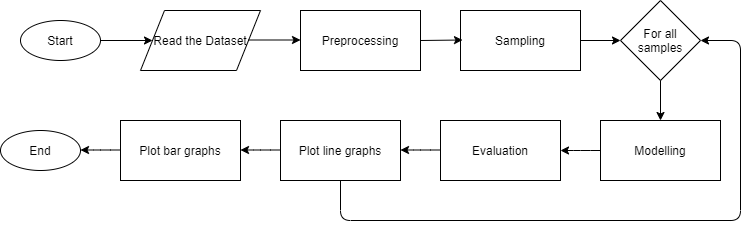

The diagram above was exported from draw.io. Its source (the exported page's mxGraphModel, read from the mxfile embedded in the PNG):
<mxGraphModel dx="1038" dy="499" grid="1" gridSize="10" guides="1" tooltips="1" connect="1" arrows="1" fold="1" page="1" pageScale="1" pageWidth="850" pageHeight="1100" math="0" shadow="0">
  <root>
    <mxCell id="0" />
    <mxCell id="1" parent="0" />
    <mxCell id="yTAIRKTPTiRcG-D9zRAs-1" value="Start" style="ellipse;whiteSpace=wrap;html=1;" vertex="1" parent="1">
      <mxGeometry x="40" y="40" width="80" height="40" as="geometry" />
    </mxCell>
    <mxCell id="yTAIRKTPTiRcG-D9zRAs-2" value="Read the Dataset" style="shape=parallelogram;perimeter=parallelogramPerimeter;whiteSpace=wrap;html=1;" vertex="1" parent="1">
      <mxGeometry x="160" y="30" width="120" height="60" as="geometry" />
    </mxCell>
    <mxCell id="yTAIRKTPTiRcG-D9zRAs-3" value="Preprocessing" style="rounded=0;whiteSpace=wrap;html=1;" vertex="1" parent="1">
      <mxGeometry x="320" y="30" width="120" height="60" as="geometry" />
    </mxCell>
    <mxCell id="yTAIRKTPTiRcG-D9zRAs-4" value="Sampling" style="rounded=0;whiteSpace=wrap;html=1;" vertex="1" parent="1">
      <mxGeometry x="480" y="30" width="120" height="60" as="geometry" />
    </mxCell>
    <mxCell id="yTAIRKTPTiRcG-D9zRAs-5" value="For all samples" style="rhombus;whiteSpace=wrap;html=1;" vertex="1" parent="1">
      <mxGeometry x="640" y="20" width="80" height="80" as="geometry" />
    </mxCell>
    <mxCell id="yTAIRKTPTiRcG-D9zRAs-6" value="Modelling" style="rounded=0;whiteSpace=wrap;html=1;" vertex="1" parent="1">
      <mxGeometry x="620" y="140" width="120" height="60" as="geometry" />
    </mxCell>
    <mxCell id="yTAIRKTPTiRcG-D9zRAs-7" value="Evaluation" style="rounded=0;whiteSpace=wrap;html=1;" vertex="1" parent="1">
      <mxGeometry x="460" y="140" width="120" height="60" as="geometry" />
    </mxCell>
    <mxCell id="yTAIRKTPTiRcG-D9zRAs-8" value="Plot line graphs" style="rounded=0;whiteSpace=wrap;html=1;" vertex="1" parent="1">
      <mxGeometry x="300" y="140" width="120" height="60" as="geometry" />
    </mxCell>
    <mxCell id="yTAIRKTPTiRcG-D9zRAs-9" value="Plot bar graphs" style="rounded=0;whiteSpace=wrap;html=1;" vertex="1" parent="1">
      <mxGeometry x="140" y="140" width="120" height="60" as="geometry" />
    </mxCell>
    <mxCell id="yTAIRKTPTiRcG-D9zRAs-10" value="End" style="ellipse;whiteSpace=wrap;html=1;" vertex="1" parent="1">
      <mxGeometry x="20" y="150" width="80" height="40" as="geometry" />
    </mxCell>
    <mxCell id="yTAIRKTPTiRcG-D9zRAs-11" value="" style="endArrow=classic;html=1;exitX=1;exitY=0.5;exitDx=0;exitDy=0;entryX=0;entryY=0.5;entryDx=0;entryDy=0;" edge="1" parent="1" source="yTAIRKTPTiRcG-D9zRAs-1" target="yTAIRKTPTiRcG-D9zRAs-2">
      <mxGeometry width="50" height="50" relative="1" as="geometry">
        <mxPoint x="400" y="180" as="sourcePoint" />
        <mxPoint x="450" y="130" as="targetPoint" />
      </mxGeometry>
    </mxCell>
    <mxCell id="yTAIRKTPTiRcG-D9zRAs-12" value="" style="endArrow=classic;html=1;exitX=1;exitY=0.5;exitDx=0;exitDy=0;entryX=0;entryY=0.5;entryDx=0;entryDy=0;" edge="1" parent="1" source="yTAIRKTPTiRcG-D9zRAs-4" target="yTAIRKTPTiRcG-D9zRAs-5">
      <mxGeometry width="50" height="50" relative="1" as="geometry">
        <mxPoint x="130" y="70" as="sourcePoint" />
        <mxPoint x="182" y="70" as="targetPoint" />
      </mxGeometry>
    </mxCell>
    <mxCell id="yTAIRKTPTiRcG-D9zRAs-13" value="" style="endArrow=classic;html=1;entryX=0;entryY=0.5;entryDx=0;entryDy=0;" edge="1" parent="1">
      <mxGeometry width="50" height="50" relative="1" as="geometry">
        <mxPoint x="440" y="60" as="sourcePoint" />
        <mxPoint x="482" y="59.5" as="targetPoint" />
      </mxGeometry>
    </mxCell>
    <mxCell id="yTAIRKTPTiRcG-D9zRAs-14" value="" style="endArrow=classic;html=1;exitX=1;exitY=0.5;exitDx=0;exitDy=0;entryX=0;entryY=0.5;entryDx=0;entryDy=0;" edge="1" parent="1">
      <mxGeometry width="50" height="50" relative="1" as="geometry">
        <mxPoint x="268" y="59.5" as="sourcePoint" />
        <mxPoint x="320" y="59.5" as="targetPoint" />
      </mxGeometry>
    </mxCell>
    <mxCell id="yTAIRKTPTiRcG-D9zRAs-15" value="" style="endArrow=classic;html=1;exitX=0.5;exitY=1;exitDx=0;exitDy=0;entryX=0.5;entryY=0;entryDx=0;entryDy=0;" edge="1" parent="1" source="yTAIRKTPTiRcG-D9zRAs-5" target="yTAIRKTPTiRcG-D9zRAs-6">
      <mxGeometry width="50" height="50" relative="1" as="geometry">
        <mxPoint x="400" y="180" as="sourcePoint" />
        <mxPoint x="450" y="130" as="targetPoint" />
      </mxGeometry>
    </mxCell>
    <mxCell id="yTAIRKTPTiRcG-D9zRAs-16" value="" style="endArrow=classic;html=1;exitX=0;exitY=0.5;exitDx=0;exitDy=0;entryX=1;entryY=0.5;entryDx=0;entryDy=0;" edge="1" parent="1" source="yTAIRKTPTiRcG-D9zRAs-6" target="yTAIRKTPTiRcG-D9zRAs-7">
      <mxGeometry width="50" height="50" relative="1" as="geometry">
        <mxPoint x="400" y="180" as="sourcePoint" />
        <mxPoint x="450" y="130" as="targetPoint" />
        <Array as="points">
          <mxPoint x="600" y="170" />
        </Array>
      </mxGeometry>
    </mxCell>
    <mxCell id="yTAIRKTPTiRcG-D9zRAs-18" value="" style="endArrow=classic;html=1;exitX=0;exitY=0.5;exitDx=0;exitDy=0;entryX=1;entryY=0.5;entryDx=0;entryDy=0;" edge="1" parent="1">
      <mxGeometry width="50" height="50" relative="1" as="geometry">
        <mxPoint x="140" y="169.5" as="sourcePoint" />
        <mxPoint x="100" y="169.5" as="targetPoint" />
        <Array as="points">
          <mxPoint x="120" y="169.5" />
        </Array>
      </mxGeometry>
    </mxCell>
    <mxCell id="yTAIRKTPTiRcG-D9zRAs-19" value="" style="endArrow=classic;html=1;exitX=0;exitY=0.5;exitDx=0;exitDy=0;entryX=1;entryY=0.5;entryDx=0;entryDy=0;" edge="1" parent="1">
      <mxGeometry width="50" height="50" relative="1" as="geometry">
        <mxPoint x="300" y="169.5" as="sourcePoint" />
        <mxPoint x="260" y="169.5" as="targetPoint" />
        <Array as="points">
          <mxPoint x="280" y="169.5" />
        </Array>
      </mxGeometry>
    </mxCell>
    <mxCell id="yTAIRKTPTiRcG-D9zRAs-20" value="" style="endArrow=classic;html=1;exitX=0;exitY=0.5;exitDx=0;exitDy=0;entryX=1;entryY=0.5;entryDx=0;entryDy=0;" edge="1" parent="1">
      <mxGeometry width="50" height="50" relative="1" as="geometry">
        <mxPoint x="460" y="169.5" as="sourcePoint" />
        <mxPoint x="420" y="169.5" as="targetPoint" />
        <Array as="points">
          <mxPoint x="440" y="169.5" />
        </Array>
      </mxGeometry>
    </mxCell>
    <mxCell id="yTAIRKTPTiRcG-D9zRAs-21" value="" style="endArrow=classic;html=1;exitX=0.5;exitY=1;exitDx=0;exitDy=0;entryX=1;entryY=0.5;entryDx=0;entryDy=0;" edge="1" parent="1" source="yTAIRKTPTiRcG-D9zRAs-8" target="yTAIRKTPTiRcG-D9zRAs-5">
      <mxGeometry width="50" height="50" relative="1" as="geometry">
        <mxPoint x="200" y="400" as="sourcePoint" />
        <mxPoint x="250" y="350" as="targetPoint" />
        <Array as="points">
          <mxPoint x="360" y="240" />
          <mxPoint x="760" y="240" />
          <mxPoint x="760" y="60" />
        </Array>
      </mxGeometry>
    </mxCell>
  </root>
</mxGraphModel>